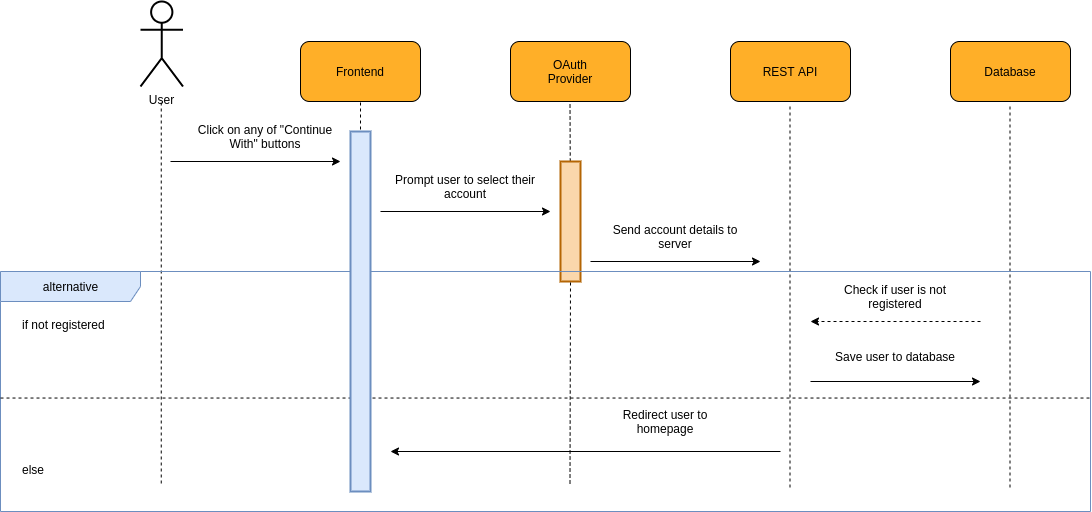

The diagram above was exported from draw.io. Its source (the exported page's mxGraphModel, read from the mxfile embedded in the PNG):
<mxGraphModel dx="2146" dy="1154" grid="1" gridSize="10" guides="1" tooltips="1" connect="1" arrows="1" fold="1" page="1" pageScale="1" pageWidth="850" pageHeight="1100" math="0" shadow="0">
  <root>
    <mxCell id="0" />
    <mxCell id="1" parent="0" />
    <mxCell id="5Qi37odJhxlGQfKCfHvK-1" value="" style="group;fontSize=12;" vertex="1" connectable="0" parent="1">
      <mxGeometry x="240" y="150" width="120" height="60" as="geometry" />
    </mxCell>
    <mxCell id="5Qi37odJhxlGQfKCfHvK-2" value="" style="rounded=1;whiteSpace=wrap;html=1;fillColor=#FFAF28;fontSize=12;" vertex="1" parent="5Qi37odJhxlGQfKCfHvK-1">
      <mxGeometry width="120" height="60" as="geometry" />
    </mxCell>
    <mxCell id="5Qi37odJhxlGQfKCfHvK-3" value="&lt;font style=&quot;font-size: 12px;&quot;&gt;Frontend&lt;/font&gt;" style="text;html=1;strokeColor=none;fillColor=none;align=center;verticalAlign=middle;whiteSpace=wrap;rounded=0;fontSize=12;" vertex="1" parent="5Qi37odJhxlGQfKCfHvK-1">
      <mxGeometry x="30" y="15" width="60" height="30" as="geometry" />
    </mxCell>
    <mxCell id="5Qi37odJhxlGQfKCfHvK-4" value="" style="group;fontSize=12;" vertex="1" connectable="0" parent="1">
      <mxGeometry x="670" y="150" width="120" height="60" as="geometry" />
    </mxCell>
    <mxCell id="5Qi37odJhxlGQfKCfHvK-5" value="" style="rounded=1;whiteSpace=wrap;html=1;fillColor=#FFAF28;fontSize=12;" vertex="1" parent="5Qi37odJhxlGQfKCfHvK-4">
      <mxGeometry width="120" height="60" as="geometry" />
    </mxCell>
    <mxCell id="5Qi37odJhxlGQfKCfHvK-6" value="&lt;font style=&quot;font-size: 12px;&quot;&gt;REST API&lt;/font&gt;" style="text;html=1;strokeColor=none;fillColor=none;align=center;verticalAlign=middle;whiteSpace=wrap;rounded=0;fontSize=12;" vertex="1" parent="5Qi37odJhxlGQfKCfHvK-4">
      <mxGeometry x="30" y="15" width="60" height="30" as="geometry" />
    </mxCell>
    <mxCell id="5Qi37odJhxlGQfKCfHvK-7" value="" style="endArrow=none;dashed=1;html=1;rounded=0;entryX=0.5;entryY=1;entryDx=0;entryDy=0;jumpSize=6;strokeWidth=1;fontSize=12;" edge="1" parent="1" target="5Qi37odJhxlGQfKCfHvK-2">
      <mxGeometry width="50" height="50" relative="1" as="geometry">
        <mxPoint x="300" y="592" as="sourcePoint" />
        <mxPoint x="450" y="260" as="targetPoint" />
      </mxGeometry>
    </mxCell>
    <mxCell id="5Qi37odJhxlGQfKCfHvK-8" value="" style="endArrow=none;dashed=1;html=1;rounded=0;entryX=0.5;entryY=1;entryDx=0;entryDy=0;jumpSize=6;strokeWidth=1;startArrow=none;fontSize=12;" edge="1" parent="1" source="5Qi37odJhxlGQfKCfHvK-22">
      <mxGeometry width="50" height="50" relative="1" as="geometry">
        <mxPoint x="509.5" y="592" as="sourcePoint" />
        <mxPoint x="509.5" y="210" as="targetPoint" />
      </mxGeometry>
    </mxCell>
    <mxCell id="5Qi37odJhxlGQfKCfHvK-9" value="User" style="shape=umlActor;verticalLabelPosition=bottom;verticalAlign=top;html=1;outlineConnect=0;rounded=1;strokeWidth=2;fontSize=12;" vertex="1" parent="1">
      <mxGeometry x="80" y="110" width="42.5" height="85" as="geometry" />
    </mxCell>
    <mxCell id="5Qi37odJhxlGQfKCfHvK-10" value="" style="endArrow=none;dashed=1;html=1;rounded=0;entryX=0.5;entryY=1;entryDx=0;entryDy=0;jumpSize=6;strokeWidth=1;fontSize=12;" edge="1" parent="1">
      <mxGeometry width="50" height="50" relative="1" as="geometry">
        <mxPoint x="100.75" y="592" as="sourcePoint" />
        <mxPoint x="100.75" y="210" as="targetPoint" />
      </mxGeometry>
    </mxCell>
    <mxCell id="5Qi37odJhxlGQfKCfHvK-11" value="" style="endArrow=classic;html=1;rounded=0;strokeWidth=1;jumpSize=6;fontSize=12;" edge="1" parent="1">
      <mxGeometry width="50" height="50" relative="1" as="geometry">
        <mxPoint x="110" y="270" as="sourcePoint" />
        <mxPoint x="280" y="270" as="targetPoint" />
      </mxGeometry>
    </mxCell>
    <mxCell id="5Qi37odJhxlGQfKCfHvK-12" value="&lt;span style=&quot;background-color: rgb(255 , 255 , 255) ; font-size: 12px&quot;&gt;Click on any of &quot;Continue With&quot; buttons&lt;/span&gt;" style="text;html=1;strokeColor=none;fillColor=none;align=center;verticalAlign=middle;whiteSpace=wrap;rounded=0;fontSize=12;" vertex="1" parent="1">
      <mxGeometry x="130" y="230" width="150" height="30" as="geometry" />
    </mxCell>
    <mxCell id="5Qi37odJhxlGQfKCfHvK-22" value="" style="rounded=0;whiteSpace=wrap;html=1;fontSize=12;strokeWidth=2;fillColor=#fad7ac;strokeColor=#b46504;" vertex="1" parent="1">
      <mxGeometry x="500" y="270" width="20" height="120" as="geometry" />
    </mxCell>
    <mxCell id="5Qi37odJhxlGQfKCfHvK-23" value="" style="endArrow=none;dashed=1;html=1;rounded=0;entryX=0.5;entryY=1;entryDx=0;entryDy=0;jumpSize=6;strokeWidth=1;fontSize=12;" edge="1" parent="1" target="5Qi37odJhxlGQfKCfHvK-22">
      <mxGeometry width="50" height="50" relative="1" as="geometry">
        <mxPoint x="509.5" y="592" as="sourcePoint" />
        <mxPoint x="509.5" y="210" as="targetPoint" />
      </mxGeometry>
    </mxCell>
    <mxCell id="5Qi37odJhxlGQfKCfHvK-24" value="" style="group;fontSize=12;" vertex="1" connectable="0" parent="1">
      <mxGeometry x="450" y="150" width="120" height="60" as="geometry" />
    </mxCell>
    <mxCell id="5Qi37odJhxlGQfKCfHvK-25" value="" style="rounded=1;whiteSpace=wrap;html=1;fillColor=#FFAF28;fontSize=12;" vertex="1" parent="5Qi37odJhxlGQfKCfHvK-24">
      <mxGeometry width="120" height="60" as="geometry" />
    </mxCell>
    <mxCell id="5Qi37odJhxlGQfKCfHvK-26" value="&lt;font style=&quot;font-size: 12px&quot;&gt;OAuth Provider&lt;/font&gt;" style="text;html=1;strokeColor=none;fillColor=none;align=center;verticalAlign=middle;whiteSpace=wrap;rounded=0;fontSize=12;" vertex="1" parent="5Qi37odJhxlGQfKCfHvK-24">
      <mxGeometry x="30" y="15" width="60" height="30" as="geometry" />
    </mxCell>
    <mxCell id="5Qi37odJhxlGQfKCfHvK-27" value="" style="endArrow=none;dashed=1;html=1;rounded=0;entryX=0.5;entryY=1;entryDx=0;entryDy=0;jumpSize=6;strokeWidth=1;fontSize=12;" edge="1" parent="1">
      <mxGeometry width="50" height="50" relative="1" as="geometry">
        <mxPoint x="729.5" y="596" as="sourcePoint" />
        <mxPoint x="729.5" y="214" as="targetPoint" />
      </mxGeometry>
    </mxCell>
    <mxCell id="5Qi37odJhxlGQfKCfHvK-37" value="" style="group;fontSize=12;" vertex="1" connectable="0" parent="1">
      <mxGeometry x="890" y="150" width="120" height="60" as="geometry" />
    </mxCell>
    <mxCell id="5Qi37odJhxlGQfKCfHvK-38" value="" style="rounded=1;whiteSpace=wrap;html=1;fillColor=#FFAF28;fontSize=12;" vertex="1" parent="5Qi37odJhxlGQfKCfHvK-37">
      <mxGeometry width="120" height="60" as="geometry" />
    </mxCell>
    <mxCell id="5Qi37odJhxlGQfKCfHvK-39" value="&lt;font style=&quot;font-size: 12px&quot;&gt;Database&lt;/font&gt;" style="text;html=1;strokeColor=none;fillColor=none;align=center;verticalAlign=middle;whiteSpace=wrap;rounded=0;fontSize=12;" vertex="1" parent="5Qi37odJhxlGQfKCfHvK-37">
      <mxGeometry x="30" y="15" width="60" height="30" as="geometry" />
    </mxCell>
    <mxCell id="5Qi37odJhxlGQfKCfHvK-40" value="" style="endArrow=none;dashed=1;html=1;rounded=0;entryX=0.5;entryY=1;entryDx=0;entryDy=0;jumpSize=6;strokeWidth=1;fontSize=12;" edge="1" parent="1">
      <mxGeometry width="50" height="50" relative="1" as="geometry">
        <mxPoint x="949.5" y="596" as="sourcePoint" />
        <mxPoint x="949.5" y="214" as="targetPoint" />
      </mxGeometry>
    </mxCell>
    <mxCell id="5Qi37odJhxlGQfKCfHvK-44" value="alternative" style="shape=umlFrame;tabWidth=110;tabHeight=30;tabPosition=left;html=1;boundedLbl=1;labelInHeader=1;width=140;height=30;fillColor=#dae8fc;fontSize=12;strokeWidth=1;strokeColor=#6c8ebf;" vertex="1" parent="1">
      <mxGeometry x="-60" y="380" width="1090" height="240" as="geometry" />
    </mxCell>
    <mxCell id="5Qi37odJhxlGQfKCfHvK-45" value="if not registered" style="text;fillColor=none;fontSize=12;" vertex="1" parent="5Qi37odJhxlGQfKCfHvK-44">
      <mxGeometry width="100" height="20" relative="1" as="geometry">
        <mxPoint x="20" y="40" as="offset" />
      </mxGeometry>
    </mxCell>
    <mxCell id="5Qi37odJhxlGQfKCfHvK-46" value="else" style="line;strokeWidth=1;dashed=1;labelPosition=center;verticalLabelPosition=bottom;align=left;verticalAlign=top;spacingLeft=20;spacingTop=15;fillColor=none;fontSize=12;" vertex="1" parent="5Qi37odJhxlGQfKCfHvK-44">
      <mxGeometry y="83.08" width="1090" height="86.92" as="geometry" />
    </mxCell>
    <mxCell id="5Qi37odJhxlGQfKCfHvK-61" value="" style="endArrow=classic;html=1;rounded=0;strokeWidth=1;jumpSize=6;fontSize=12;dashed=1;" edge="1" parent="5Qi37odJhxlGQfKCfHvK-44">
      <mxGeometry width="50" height="50" relative="1" as="geometry">
        <mxPoint x="980" y="50" as="sourcePoint" />
        <mxPoint x="810" y="50" as="targetPoint" />
      </mxGeometry>
    </mxCell>
    <mxCell id="5Qi37odJhxlGQfKCfHvK-65" value="&lt;span style=&quot;background-color: rgb(255 , 255 , 255) ; font-size: 12px&quot;&gt;Check if user is not registered&lt;/span&gt;" style="text;html=1;strokeColor=none;fillColor=none;align=center;verticalAlign=middle;whiteSpace=wrap;rounded=0;fontSize=12;" vertex="1" parent="5Qi37odJhxlGQfKCfHvK-44">
      <mxGeometry x="820" y="10" width="150" height="30" as="geometry" />
    </mxCell>
    <mxCell id="5Qi37odJhxlGQfKCfHvK-69" value="" style="endArrow=classic;html=1;rounded=0;strokeWidth=1;jumpSize=6;fontSize=12;" edge="1" parent="5Qi37odJhxlGQfKCfHvK-44">
      <mxGeometry width="50" height="50" relative="1" as="geometry">
        <mxPoint x="810" y="110" as="sourcePoint" />
        <mxPoint x="980" y="110" as="targetPoint" />
      </mxGeometry>
    </mxCell>
    <mxCell id="5Qi37odJhxlGQfKCfHvK-70" value="&lt;span style=&quot;background-color: rgb(255 , 255 , 255) ; font-size: 12px&quot;&gt;Save user to database&lt;/span&gt;" style="text;html=1;strokeColor=none;fillColor=none;align=center;verticalAlign=middle;whiteSpace=wrap;rounded=0;fontSize=12;" vertex="1" parent="5Qi37odJhxlGQfKCfHvK-44">
      <mxGeometry x="820" y="70" width="150" height="30" as="geometry" />
    </mxCell>
    <mxCell id="5Qi37odJhxlGQfKCfHvK-72" value="" style="endArrow=classic;html=1;rounded=0;strokeWidth=1;jumpSize=6;fontSize=12;" edge="1" parent="5Qi37odJhxlGQfKCfHvK-44">
      <mxGeometry width="50" height="50" relative="1" as="geometry">
        <mxPoint x="780" y="180" as="sourcePoint" />
        <mxPoint x="390" y="180" as="targetPoint" />
      </mxGeometry>
    </mxCell>
    <mxCell id="5Qi37odJhxlGQfKCfHvK-73" value="Redirect user to homepage" style="text;html=1;strokeColor=none;fillColor=none;align=center;verticalAlign=middle;whiteSpace=wrap;rounded=0;" vertex="1" parent="5Qi37odJhxlGQfKCfHvK-44">
      <mxGeometry x="600" y="135" width="130" height="30" as="geometry" />
    </mxCell>
    <mxCell id="5Qi37odJhxlGQfKCfHvK-53" value="" style="group" vertex="1" connectable="0" parent="1">
      <mxGeometry x="530" y="330" width="170" height="40" as="geometry" />
    </mxCell>
    <mxCell id="5Qi37odJhxlGQfKCfHvK-51" value="" style="endArrow=classic;html=1;rounded=0;strokeWidth=1;jumpSize=6;fontSize=12;" edge="1" parent="5Qi37odJhxlGQfKCfHvK-53">
      <mxGeometry width="50" height="50" relative="1" as="geometry">
        <mxPoint y="40" as="sourcePoint" />
        <mxPoint x="170" y="40" as="targetPoint" />
      </mxGeometry>
    </mxCell>
    <mxCell id="5Qi37odJhxlGQfKCfHvK-52" value="&lt;span style=&quot;background-color: rgb(255 , 255 , 255)&quot;&gt;Send account details to server&lt;/span&gt;" style="text;html=1;strokeColor=none;fillColor=none;align=center;verticalAlign=middle;whiteSpace=wrap;rounded=0;fontSize=12;" vertex="1" parent="5Qi37odJhxlGQfKCfHvK-53">
      <mxGeometry x="10" width="150" height="30" as="geometry" />
    </mxCell>
    <mxCell id="5Qi37odJhxlGQfKCfHvK-54" value="" style="group" vertex="1" connectable="0" parent="1">
      <mxGeometry x="320" y="280" width="170" height="40" as="geometry" />
    </mxCell>
    <mxCell id="5Qi37odJhxlGQfKCfHvK-49" value="" style="endArrow=classic;html=1;rounded=0;strokeWidth=1;jumpSize=6;fontSize=12;" edge="1" parent="5Qi37odJhxlGQfKCfHvK-54">
      <mxGeometry width="50" height="50" relative="1" as="geometry">
        <mxPoint y="40" as="sourcePoint" />
        <mxPoint x="170" y="40" as="targetPoint" />
      </mxGeometry>
    </mxCell>
    <mxCell id="5Qi37odJhxlGQfKCfHvK-50" value="&lt;span style=&quot;background-color: rgb(255 , 255 , 255)&quot;&gt;Prompt user to select their account&lt;/span&gt;" style="text;html=1;strokeColor=none;fillColor=none;align=center;verticalAlign=middle;whiteSpace=wrap;rounded=0;fontSize=12;" vertex="1" parent="5Qi37odJhxlGQfKCfHvK-54">
      <mxGeometry x="10" width="150" height="30" as="geometry" />
    </mxCell>
    <mxCell id="5Qi37odJhxlGQfKCfHvK-21" value="" style="rounded=0;whiteSpace=wrap;html=1;fontSize=12;strokeWidth=2;fillColor=#dae8fc;strokeColor=#6c8ebf;" vertex="1" parent="1">
      <mxGeometry x="290" y="240" width="20" height="360" as="geometry" />
    </mxCell>
  </root>
</mxGraphModel>